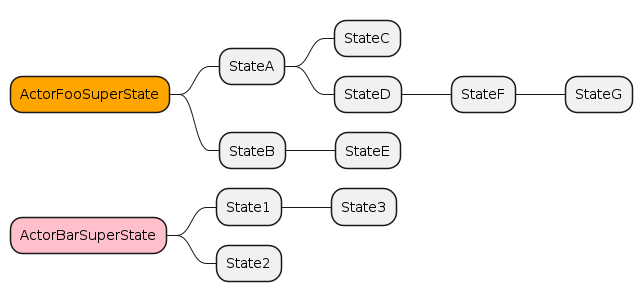

The diagram above was rendered by PlantUML. Its source (embedded in the PNG):
@startmindmap hsm
*[#Orange] ActorFooSuperState
** StateA
*** StateC
*** StateD
**** StateF
***** StateG
** StateB
*** StateE

*[#Pink] ActorBarSuperState
** State1
*** State3
** State2
@endmindmap